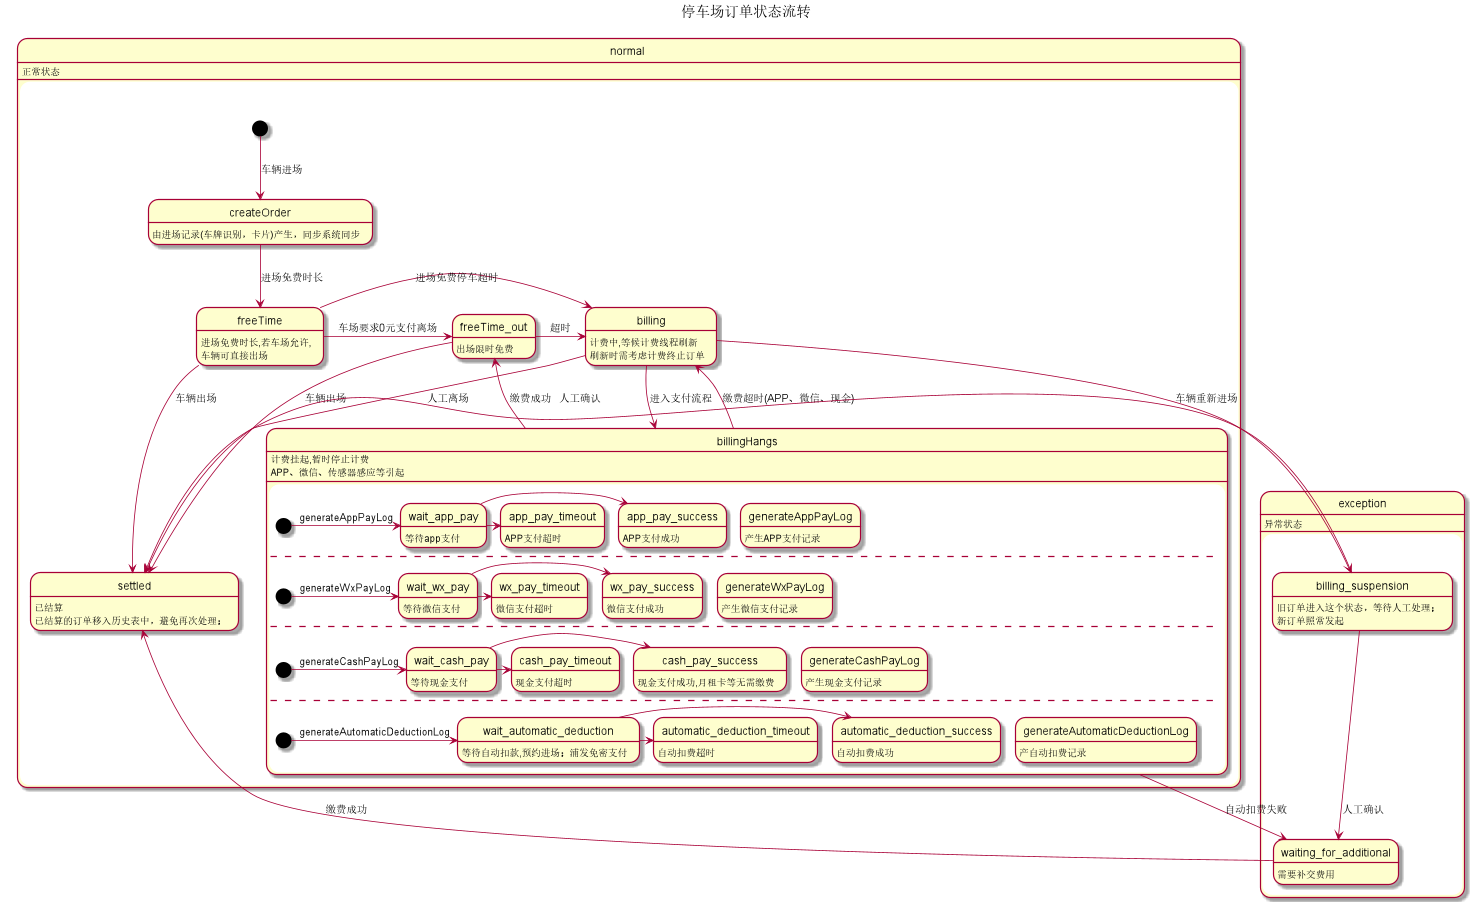

The diagram above was rendered by PlantUML. Its source (embedded in the PNG):
@startuml

Title 停车场订单状态流转

state normal{
      normal:正常状态

    [*] -down-> createOrder:车辆进场
    createOrder:由进场记录(车牌识别，卡片)产生，同步系统同步

    createOrder -down-> freeTime:进场免费时长
    freeTime:进场免费时长,若车场允许,\n车辆可直接出场

    freeTime -left-> freeTime_out:车场要求0元支付离场
    freeTime_out:出场限时免费

    freeTime -right-> billing:进场免费停车超时
    billing:计费中,等候计费线程刷新\n刷新时需考虑计费终止订单

    freeTime-down->settled:车辆出场
    settled:已结算

    freeTime_out-down->settled:车辆出场

    freeTime_out -right-> billing:超时


    billing-down->billingHangs:进入支付流程


        state billingHangs{
              billingHangs:计费挂起,暂时停止计费\nAPP、微信、传感器感应等引起

            [*] -> wait_app_pay:generateAppPayLog
            wait_app_pay:等待app支付
            generateAppPayLog:产生APP支付记录

            wait_app_pay->app_pay_success
            app_pay_success:APP支付成功

            wait_app_pay->app_pay_timeout
            app_pay_timeout:APP支付超时

            --

            [*] -> wait_wx_pay: generateWxPayLog
            wait_wx_pay:等待微信支付
            generateWxPayLog:产生微信支付记录

            wait_wx_pay->wx_pay_success
            wx_pay_success:微信支付成功

            wait_wx_pay->wx_pay_timeout
            wx_pay_timeout:微信支付超时

            --

            [*] -> wait_cash_pay:generateCashPayLog
            wait_cash_pay:等待现金支付
            generateCashPayLog:产生现金支付记录

            wait_cash_pay->cash_pay_success
            cash_pay_success:现金支付成功,月租卡等无需缴费

            wait_cash_pay->cash_pay_timeout
            cash_pay_timeout:现金支付超时

            --

            [*] -> wait_automatic_deduction:generateAutomaticDeductionLog
            wait_automatic_deduction:等待自动扣款,预约进场；浦发免密支付
            generateAutomaticDeductionLog:产自动扣费记录

            wait_automatic_deduction->automatic_deduction_success
            automatic_deduction_success:自动扣费成功

            wait_automatic_deduction->automatic_deduction_timeout
            automatic_deduction_timeout:自动扣费超时

        }

     billing-down->settled:人工离场
     settled:已结算的订单移入历史表中，避免再次处理；

     billingHangs-left->freeTime_out:缴费成功

     billingHangs-up->billing:缴费超时(APP、微信、现金)

}


state exception{
      exception:异常状态

  billing-right->billing_suspension:车辆重新进场

  billing_suspension:旧订单进入这个状态，等待人工处理；\n新订单照常发起

  billing_suspension-left->settled:人工确认

  billing_suspension-down->waiting_for_additional:人工确认
  waiting_for_additional:需要补交费用

  waiting_for_additional-left->settled:缴费成功

  billingHangs-down->waiting_for_additional:自动扣费失败


}
@enduml